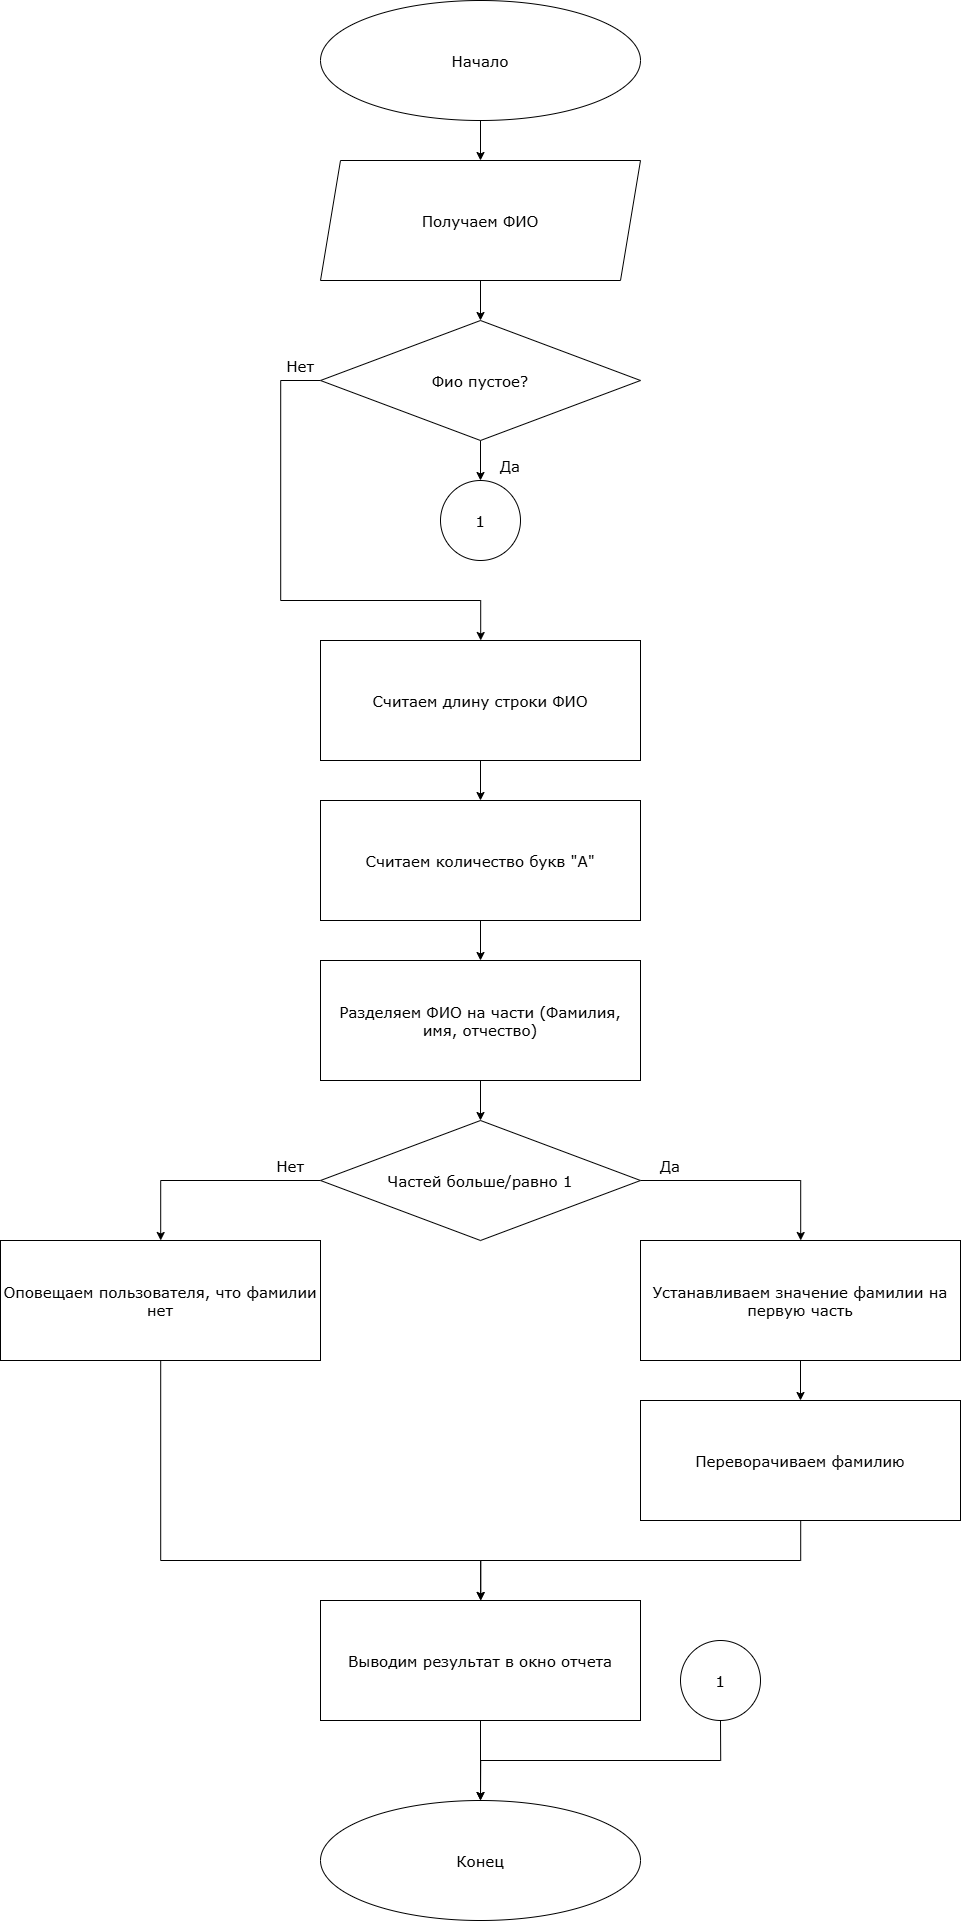

The diagram above was exported from draw.io. Its source (the exported page's mxGraphModel, read from the mxfile embedded in the PNG):
<mxGraphModel dx="4995" dy="2764" grid="1" gridSize="10" guides="1" tooltips="1" connect="1" arrows="1" fold="1" page="1" pageScale="1" pageWidth="827" pageHeight="1169" math="0" shadow="0">
  <root>
    <mxCell id="0" />
    <mxCell id="1" parent="0" />
    <mxCell id="HV_rXOZKMCDfLWDpHE3n-8" style="edgeStyle=orthogonalEdgeStyle;rounded=0;orthogonalLoop=1;jettySize=auto;html=1;fontFamily=Verdana;fontSize=15;" parent="1" source="HV_rXOZKMCDfLWDpHE3n-1" target="HV_rXOZKMCDfLWDpHE3n-2" edge="1">
      <mxGeometry relative="1" as="geometry" />
    </mxCell>
    <mxCell id="HV_rXOZKMCDfLWDpHE3n-1" value="Начало" style="ellipse;whiteSpace=wrap;html=1;fontFamily=Verdana;fontSize=15;" parent="1" vertex="1">
      <mxGeometry x="280" y="160" width="320" height="120" as="geometry" />
    </mxCell>
    <mxCell id="HV_rXOZKMCDfLWDpHE3n-7" style="edgeStyle=orthogonalEdgeStyle;rounded=0;orthogonalLoop=1;jettySize=auto;html=1;fontFamily=Verdana;fontSize=15;" parent="1" source="HV_rXOZKMCDfLWDpHE3n-2" target="HV_rXOZKMCDfLWDpHE3n-3" edge="1">
      <mxGeometry relative="1" as="geometry" />
    </mxCell>
    <mxCell id="HV_rXOZKMCDfLWDpHE3n-2" value="Получаем ФИО" style="shape=parallelogram;perimeter=parallelogramPerimeter;whiteSpace=wrap;html=1;fixedSize=1;fontFamily=Verdana;fontSize=15;" parent="1" vertex="1">
      <mxGeometry x="280" y="320" width="320" height="120" as="geometry" />
    </mxCell>
    <mxCell id="HV_rXOZKMCDfLWDpHE3n-5" style="edgeStyle=orthogonalEdgeStyle;rounded=0;orthogonalLoop=1;jettySize=auto;html=1;fontFamily=Verdana;fontSize=15;" parent="1" source="HV_rXOZKMCDfLWDpHE3n-3" target="HV_rXOZKMCDfLWDpHE3n-4" edge="1">
      <mxGeometry relative="1" as="geometry" />
    </mxCell>
    <mxCell id="HV_rXOZKMCDfLWDpHE3n-9" style="edgeStyle=orthogonalEdgeStyle;rounded=0;orthogonalLoop=1;jettySize=auto;html=1;fontFamily=Verdana;fontSize=15;" parent="1" source="HV_rXOZKMCDfLWDpHE3n-3" target="HV_rXOZKMCDfLWDpHE3n-6" edge="1">
      <mxGeometry relative="1" as="geometry">
        <Array as="points">
          <mxPoint x="240" y="540" />
          <mxPoint x="240" y="760" />
          <mxPoint x="440" y="760" />
        </Array>
      </mxGeometry>
    </mxCell>
    <mxCell id="HV_rXOZKMCDfLWDpHE3n-3" value="Фио пустое?" style="rhombus;whiteSpace=wrap;html=1;fontFamily=Verdana;fontSize=15;" parent="1" vertex="1">
      <mxGeometry x="280" y="480" width="320" height="120" as="geometry" />
    </mxCell>
    <mxCell id="HV_rXOZKMCDfLWDpHE3n-4" value="1" style="ellipse;whiteSpace=wrap;html=1;fontFamily=Verdana;fontSize=15;" parent="1" vertex="1">
      <mxGeometry x="400" y="640" width="80" height="80" as="geometry" />
    </mxCell>
    <mxCell id="HV_rXOZKMCDfLWDpHE3n-14" style="edgeStyle=orthogonalEdgeStyle;rounded=0;orthogonalLoop=1;jettySize=auto;html=1;fontFamily=Verdana;fontSize=15;" parent="1" source="HV_rXOZKMCDfLWDpHE3n-6" target="HV_rXOZKMCDfLWDpHE3n-13" edge="1">
      <mxGeometry relative="1" as="geometry" />
    </mxCell>
    <mxCell id="HV_rXOZKMCDfLWDpHE3n-6" value="Считаем длину строки ФИО" style="rounded=0;whiteSpace=wrap;html=1;fontFamily=Verdana;fontSize=15;" parent="1" vertex="1">
      <mxGeometry x="280" y="800" width="320" height="120" as="geometry" />
    </mxCell>
    <mxCell id="HV_rXOZKMCDfLWDpHE3n-10" value="Да" style="text;html=1;whiteSpace=wrap;strokeColor=none;fillColor=none;align=center;verticalAlign=middle;rounded=0;fontFamily=Verdana;fontSize=15;" parent="1" vertex="1">
      <mxGeometry x="440" y="610" width="60" height="30" as="geometry" />
    </mxCell>
    <mxCell id="HV_rXOZKMCDfLWDpHE3n-11" value="Нет" style="text;html=1;whiteSpace=wrap;strokeColor=none;fillColor=none;align=center;verticalAlign=middle;rounded=0;fontFamily=Verdana;fontSize=15;" parent="1" vertex="1">
      <mxGeometry x="230" y="510" width="60" height="30" as="geometry" />
    </mxCell>
    <mxCell id="HV_rXOZKMCDfLWDpHE3n-19" style="edgeStyle=orthogonalEdgeStyle;rounded=0;orthogonalLoop=1;jettySize=auto;html=1;fontFamily=Verdana;fontSize=15;" parent="1" source="HV_rXOZKMCDfLWDpHE3n-13" target="HV_rXOZKMCDfLWDpHE3n-15" edge="1">
      <mxGeometry relative="1" as="geometry" />
    </mxCell>
    <mxCell id="HV_rXOZKMCDfLWDpHE3n-13" value="Считаем количество букв &quot;А&quot;" style="rounded=0;whiteSpace=wrap;html=1;fontFamily=Verdana;fontSize=15;" parent="1" vertex="1">
      <mxGeometry x="280" y="960" width="320" height="120" as="geometry" />
    </mxCell>
    <mxCell id="HV_rXOZKMCDfLWDpHE3n-18" style="edgeStyle=orthogonalEdgeStyle;rounded=0;orthogonalLoop=1;jettySize=auto;html=1;fontFamily=Verdana;fontSize=15;" parent="1" source="HV_rXOZKMCDfLWDpHE3n-15" target="HV_rXOZKMCDfLWDpHE3n-17" edge="1">
      <mxGeometry relative="1" as="geometry" />
    </mxCell>
    <mxCell id="HV_rXOZKMCDfLWDpHE3n-15" value="Разделяем ФИО на части (Фамилия, имя, отчество)" style="rounded=0;whiteSpace=wrap;html=1;fontFamily=Verdana;fontSize=15;" parent="1" vertex="1">
      <mxGeometry x="280" y="1120" width="320" height="120" as="geometry" />
    </mxCell>
    <mxCell id="HV_rXOZKMCDfLWDpHE3n-22" style="edgeStyle=orthogonalEdgeStyle;rounded=0;orthogonalLoop=1;jettySize=auto;html=1;fontFamily=Verdana;fontSize=15;" parent="1" source="HV_rXOZKMCDfLWDpHE3n-17" target="HV_rXOZKMCDfLWDpHE3n-20" edge="1">
      <mxGeometry relative="1" as="geometry">
        <Array as="points">
          <mxPoint x="760" y="1340" />
        </Array>
      </mxGeometry>
    </mxCell>
    <mxCell id="HV_rXOZKMCDfLWDpHE3n-25" style="edgeStyle=orthogonalEdgeStyle;rounded=0;orthogonalLoop=1;jettySize=auto;html=1;exitX=0;exitY=0.5;exitDx=0;exitDy=0;fontFamily=Verdana;fontSize=15;" parent="1" source="HV_rXOZKMCDfLWDpHE3n-17" target="HV_rXOZKMCDfLWDpHE3n-24" edge="1">
      <mxGeometry relative="1" as="geometry" />
    </mxCell>
    <mxCell id="HV_rXOZKMCDfLWDpHE3n-17" value="Частей больше/равно 1" style="rhombus;whiteSpace=wrap;html=1;fontFamily=Verdana;fontSize=15;" parent="1" vertex="1">
      <mxGeometry x="280" y="1280" width="320" height="120" as="geometry" />
    </mxCell>
    <mxCell id="HV_rXOZKMCDfLWDpHE3n-23" style="edgeStyle=orthogonalEdgeStyle;rounded=0;orthogonalLoop=1;jettySize=auto;html=1;fontFamily=Verdana;fontSize=15;" parent="1" source="HV_rXOZKMCDfLWDpHE3n-20" target="HV_rXOZKMCDfLWDpHE3n-21" edge="1">
      <mxGeometry relative="1" as="geometry" />
    </mxCell>
    <mxCell id="HV_rXOZKMCDfLWDpHE3n-20" value="Устанавливаем значение фамилии на первую часть" style="rounded=0;whiteSpace=wrap;html=1;fontFamily=Verdana;fontSize=15;" parent="1" vertex="1">
      <mxGeometry x="600" y="1400" width="320" height="120" as="geometry" />
    </mxCell>
    <mxCell id="HV_rXOZKMCDfLWDpHE3n-28" style="edgeStyle=orthogonalEdgeStyle;rounded=0;orthogonalLoop=1;jettySize=auto;html=1;fontFamily=Verdana;fontSize=15;" parent="1" source="HV_rXOZKMCDfLWDpHE3n-21" target="HV_rXOZKMCDfLWDpHE3n-26" edge="1">
      <mxGeometry relative="1" as="geometry" />
    </mxCell>
    <mxCell id="HV_rXOZKMCDfLWDpHE3n-21" value="Переворачиваем фамилию" style="rounded=0;whiteSpace=wrap;html=1;fontFamily=Verdana;fontSize=15;" parent="1" vertex="1">
      <mxGeometry x="600" y="1560" width="320" height="120" as="geometry" />
    </mxCell>
    <mxCell id="HV_rXOZKMCDfLWDpHE3n-27" style="edgeStyle=orthogonalEdgeStyle;rounded=0;orthogonalLoop=1;jettySize=auto;html=1;fontFamily=Verdana;fontSize=15;" parent="1" source="HV_rXOZKMCDfLWDpHE3n-24" target="HV_rXOZKMCDfLWDpHE3n-26" edge="1">
      <mxGeometry relative="1" as="geometry">
        <Array as="points">
          <mxPoint x="120" y="1720" />
          <mxPoint x="440" y="1720" />
        </Array>
      </mxGeometry>
    </mxCell>
    <mxCell id="HV_rXOZKMCDfLWDpHE3n-24" value="Оповещаем пользователя, что фамилии нет" style="rounded=0;whiteSpace=wrap;html=1;fontFamily=Verdana;fontSize=15;" parent="1" vertex="1">
      <mxGeometry x="-40" y="1400" width="320" height="120" as="geometry" />
    </mxCell>
    <mxCell id="HV_rXOZKMCDfLWDpHE3n-32" style="edgeStyle=orthogonalEdgeStyle;rounded=0;orthogonalLoop=1;jettySize=auto;html=1;fontFamily=Verdana;fontSize=15;" parent="1" source="HV_rXOZKMCDfLWDpHE3n-26" target="HV_rXOZKMCDfLWDpHE3n-31" edge="1">
      <mxGeometry relative="1" as="geometry" />
    </mxCell>
    <mxCell id="HV_rXOZKMCDfLWDpHE3n-26" value="Выводим результат в окно отчета" style="rounded=0;whiteSpace=wrap;html=1;fontFamily=Verdana;fontSize=15;" parent="1" vertex="1">
      <mxGeometry x="280" y="1760" width="320" height="120" as="geometry" />
    </mxCell>
    <mxCell id="HV_rXOZKMCDfLWDpHE3n-29" value="Да" style="text;html=1;whiteSpace=wrap;strokeColor=none;fillColor=none;align=center;verticalAlign=middle;rounded=0;fontFamily=Verdana;fontSize=15;" parent="1" vertex="1">
      <mxGeometry x="600" y="1310" width="60" height="30" as="geometry" />
    </mxCell>
    <mxCell id="HV_rXOZKMCDfLWDpHE3n-30" value="Нет" style="text;html=1;whiteSpace=wrap;strokeColor=none;fillColor=none;align=center;verticalAlign=middle;rounded=0;fontFamily=Verdana;fontSize=15;" parent="1" vertex="1">
      <mxGeometry x="220" y="1310" width="60" height="30" as="geometry" />
    </mxCell>
    <mxCell id="HV_rXOZKMCDfLWDpHE3n-31" value="Конец" style="ellipse;whiteSpace=wrap;html=1;fontFamily=Verdana;fontSize=15;" parent="1" vertex="1">
      <mxGeometry x="280" y="1960" width="320" height="120" as="geometry" />
    </mxCell>
    <mxCell id="HV_rXOZKMCDfLWDpHE3n-34" style="edgeStyle=orthogonalEdgeStyle;rounded=0;orthogonalLoop=1;jettySize=auto;html=1;fontFamily=Verdana;fontSize=15;" parent="1" source="HV_rXOZKMCDfLWDpHE3n-33" target="HV_rXOZKMCDfLWDpHE3n-31" edge="1">
      <mxGeometry relative="1" as="geometry">
        <Array as="points">
          <mxPoint x="680" y="1920" />
          <mxPoint x="440" y="1920" />
        </Array>
      </mxGeometry>
    </mxCell>
    <mxCell id="HV_rXOZKMCDfLWDpHE3n-33" value="1" style="ellipse;whiteSpace=wrap;html=1;fontFamily=Verdana;fontSize=15;" parent="1" vertex="1">
      <mxGeometry x="640" y="1800" width="80" height="80" as="geometry" />
    </mxCell>
  </root>
</mxGraphModel>